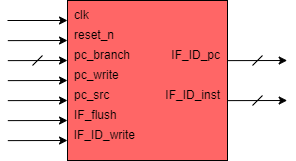

The diagram above was exported from draw.io. Its source (the exported page's mxGraphModel, read from the mxfile embedded in the PNG):
<mxGraphModel dx="1108" dy="460" grid="1" gridSize="10" guides="1" tooltips="1" connect="1" arrows="1" fold="1" page="1" pageScale="1" pageWidth="827" pageHeight="1169" math="0" shadow="0">
  <root>
    <mxCell id="AOn0fulzNAlbGCZYrY2r-0" />
    <mxCell id="AOn0fulzNAlbGCZYrY2r-1" parent="AOn0fulzNAlbGCZYrY2r-0" />
    <mxCell id="zQEzZFEv_KXJFUcka4xS-0" value="" style="rounded=0;whiteSpace=wrap;html=1;fillColor=#FF6666;fontColor=#FFFFFF;align=left;" parent="AOn0fulzNAlbGCZYrY2r-1" vertex="1">
      <mxGeometry x="280" y="320" width="160" height="160" as="geometry" />
    </mxCell>
    <mxCell id="zQEzZFEv_KXJFUcka4xS-1" value="clk" style="text;html=1;strokeColor=none;fillColor=none;align=left;verticalAlign=middle;whiteSpace=wrap;rounded=0;" parent="AOn0fulzNAlbGCZYrY2r-1" vertex="1">
      <mxGeometry x="285" y="325" width="40" height="20" as="geometry" />
    </mxCell>
    <mxCell id="zQEzZFEv_KXJFUcka4xS-2" value="reset_n" style="text;html=1;strokeColor=none;fillColor=none;align=left;verticalAlign=middle;whiteSpace=wrap;rounded=0;fontColor=#000000;" parent="AOn0fulzNAlbGCZYrY2r-1" vertex="1">
      <mxGeometry x="285" y="345" width="40" height="20" as="geometry" />
    </mxCell>
    <mxCell id="zQEzZFEv_KXJFUcka4xS-3" value="pc_branch" style="text;html=1;strokeColor=none;fillColor=none;align=left;verticalAlign=middle;whiteSpace=wrap;rounded=0;fontColor=#000000;" parent="AOn0fulzNAlbGCZYrY2r-1" vertex="1">
      <mxGeometry x="285" y="365" width="40" height="20" as="geometry" />
    </mxCell>
    <mxCell id="zQEzZFEv_KXJFUcka4xS-4" value="pc_write" style="text;html=1;strokeColor=none;fillColor=none;align=left;verticalAlign=middle;whiteSpace=wrap;rounded=0;fontColor=#000000;" parent="AOn0fulzNAlbGCZYrY2r-1" vertex="1">
      <mxGeometry x="285" y="385" width="40" height="20" as="geometry" />
    </mxCell>
    <mxCell id="zQEzZFEv_KXJFUcka4xS-5" value="pc_src" style="text;html=1;strokeColor=none;fillColor=none;align=left;verticalAlign=middle;whiteSpace=wrap;rounded=0;fontColor=#000000;" parent="AOn0fulzNAlbGCZYrY2r-1" vertex="1">
      <mxGeometry x="285" y="405" width="40" height="20" as="geometry" />
    </mxCell>
    <mxCell id="zQEzZFEv_KXJFUcka4xS-6" value="IF_flush" style="text;html=1;strokeColor=none;fillColor=none;align=left;verticalAlign=middle;whiteSpace=wrap;rounded=0;fontColor=#000000;" parent="AOn0fulzNAlbGCZYrY2r-1" vertex="1">
      <mxGeometry x="285" y="425" width="50" height="20" as="geometry" />
    </mxCell>
    <mxCell id="zQEzZFEv_KXJFUcka4xS-7" value="IF_ID_write" style="text;html=1;strokeColor=none;fillColor=none;align=right;verticalAlign=middle;whiteSpace=wrap;rounded=0;fontColor=#000000;" parent="AOn0fulzNAlbGCZYrY2r-1" vertex="1">
      <mxGeometry x="285" y="445" width="65" height="20" as="geometry" />
    </mxCell>
    <mxCell id="zQEzZFEv_KXJFUcka4xS-8" value="IF_ID_pc" style="text;html=1;strokeColor=none;fillColor=none;align=right;verticalAlign=middle;whiteSpace=wrap;rounded=0;fontColor=#000000;" parent="AOn0fulzNAlbGCZYrY2r-1" vertex="1">
      <mxGeometry x="380" y="365" width="55" height="20" as="geometry" />
    </mxCell>
    <mxCell id="zQEzZFEv_KXJFUcka4xS-9" value="IF_ID_inst" style="text;html=1;strokeColor=none;fillColor=none;align=right;verticalAlign=middle;whiteSpace=wrap;rounded=0;fontColor=#000000;" parent="AOn0fulzNAlbGCZYrY2r-1" vertex="1">
      <mxGeometry x="375" y="405" width="60" height="20" as="geometry" />
    </mxCell>
    <mxCell id="zQEzZFEv_KXJFUcka4xS-10" value="" style="endArrow=classic;html=1;endFill=1;" parent="AOn0fulzNAlbGCZYrY2r-1" edge="1">
      <mxGeometry width="50" height="50" relative="1" as="geometry">
        <mxPoint x="220" y="340" as="sourcePoint" />
        <mxPoint x="280" y="340" as="targetPoint" />
      </mxGeometry>
    </mxCell>
    <mxCell id="zQEzZFEv_KXJFUcka4xS-11" value="" style="endArrow=classic;html=1;entryX=-0.002;entryY=0.142;entryDx=0;entryDy=0;entryPerimeter=0;endFill=1;" parent="AOn0fulzNAlbGCZYrY2r-1" edge="1">
      <mxGeometry width="50" height="50" relative="1" as="geometry">
        <mxPoint x="220.31999999999994" y="460.12" as="sourcePoint" />
        <mxPoint x="280" y="460" as="targetPoint" />
      </mxGeometry>
    </mxCell>
    <mxCell id="zQEzZFEv_KXJFUcka4xS-12" value="" style="endArrow=classic;html=1;entryX=-0.002;entryY=0.142;entryDx=0;entryDy=0;entryPerimeter=0;endFill=1;" parent="AOn0fulzNAlbGCZYrY2r-1" edge="1">
      <mxGeometry width="50" height="50" relative="1" as="geometry">
        <mxPoint x="220.31999999999994" y="360.12" as="sourcePoint" />
        <mxPoint x="280" y="360" as="targetPoint" />
      </mxGeometry>
    </mxCell>
    <mxCell id="zQEzZFEv_KXJFUcka4xS-13" value="" style="endArrow=classic;html=1;entryX=-0.002;entryY=0.142;entryDx=0;entryDy=0;entryPerimeter=0;endFill=1;" parent="AOn0fulzNAlbGCZYrY2r-1" edge="1">
      <mxGeometry width="50" height="50" relative="1" as="geometry">
        <mxPoint x="220.31999999999994" y="380.12" as="sourcePoint" />
        <mxPoint x="280" y="380" as="targetPoint" />
      </mxGeometry>
    </mxCell>
    <mxCell id="zQEzZFEv_KXJFUcka4xS-14" value="" style="endArrow=classic;html=1;entryX=-0.002;entryY=0.142;entryDx=0;entryDy=0;entryPerimeter=0;endFill=1;" parent="AOn0fulzNAlbGCZYrY2r-1" edge="1">
      <mxGeometry width="50" height="50" relative="1" as="geometry">
        <mxPoint x="220.31999999999994" y="400.12" as="sourcePoint" />
        <mxPoint x="280" y="400" as="targetPoint" />
      </mxGeometry>
    </mxCell>
    <mxCell id="zQEzZFEv_KXJFUcka4xS-15" value="" style="endArrow=classic;html=1;entryX=-0.002;entryY=0.142;entryDx=0;entryDy=0;entryPerimeter=0;endFill=1;" parent="AOn0fulzNAlbGCZYrY2r-1" edge="1">
      <mxGeometry width="50" height="50" relative="1" as="geometry">
        <mxPoint x="220.31999999999994" y="420.12" as="sourcePoint" />
        <mxPoint x="280" y="420" as="targetPoint" />
      </mxGeometry>
    </mxCell>
    <mxCell id="zQEzZFEv_KXJFUcka4xS-16" value="" style="endArrow=classic;html=1;entryX=-0.002;entryY=0.142;entryDx=0;entryDy=0;entryPerimeter=0;endFill=1;" parent="AOn0fulzNAlbGCZYrY2r-1" edge="1">
      <mxGeometry width="50" height="50" relative="1" as="geometry">
        <mxPoint x="220.31999999999994" y="440.12" as="sourcePoint" />
        <mxPoint x="280" y="440" as="targetPoint" />
      </mxGeometry>
    </mxCell>
    <mxCell id="zQEzZFEv_KXJFUcka4xS-17" value="" style="endArrow=classic;html=1;entryX=-0.002;entryY=0.142;entryDx=0;entryDy=0;entryPerimeter=0;endFill=1;" parent="AOn0fulzNAlbGCZYrY2r-1" edge="1">
      <mxGeometry width="50" height="50" relative="1" as="geometry">
        <mxPoint x="440" y="420.12" as="sourcePoint" />
        <mxPoint x="499.67999999999984" y="420" as="targetPoint" />
      </mxGeometry>
    </mxCell>
    <mxCell id="zQEzZFEv_KXJFUcka4xS-18" value="" style="endArrow=classic;html=1;entryX=-0.002;entryY=0.142;entryDx=0;entryDy=0;entryPerimeter=0;endFill=1;" parent="AOn0fulzNAlbGCZYrY2r-1" edge="1">
      <mxGeometry width="50" height="50" relative="1" as="geometry">
        <mxPoint x="440" y="380.12" as="sourcePoint" />
        <mxPoint x="499.67999999999984" y="380" as="targetPoint" />
      </mxGeometry>
    </mxCell>
    <mxCell id="zQEzZFEv_KXJFUcka4xS-19" value="" style="endArrow=none;html=1;" parent="AOn0fulzNAlbGCZYrY2r-1" edge="1">
      <mxGeometry width="50" height="50" relative="1" as="geometry">
        <mxPoint x="245" y="385" as="sourcePoint" />
        <mxPoint x="255" y="375" as="targetPoint" />
      </mxGeometry>
    </mxCell>
    <mxCell id="zQEzZFEv_KXJFUcka4xS-20" value="" style="endArrow=none;html=1;" parent="AOn0fulzNAlbGCZYrY2r-1" edge="1">
      <mxGeometry width="50" height="50" relative="1" as="geometry">
        <mxPoint x="465" y="425" as="sourcePoint" />
        <mxPoint x="475" y="415" as="targetPoint" />
      </mxGeometry>
    </mxCell>
    <mxCell id="zQEzZFEv_KXJFUcka4xS-21" value="" style="endArrow=none;html=1;" parent="AOn0fulzNAlbGCZYrY2r-1" edge="1">
      <mxGeometry width="50" height="50" relative="1" as="geometry">
        <mxPoint x="465" y="385" as="sourcePoint" />
        <mxPoint x="475" y="375" as="targetPoint" />
      </mxGeometry>
    </mxCell>
  </root>
</mxGraphModel>